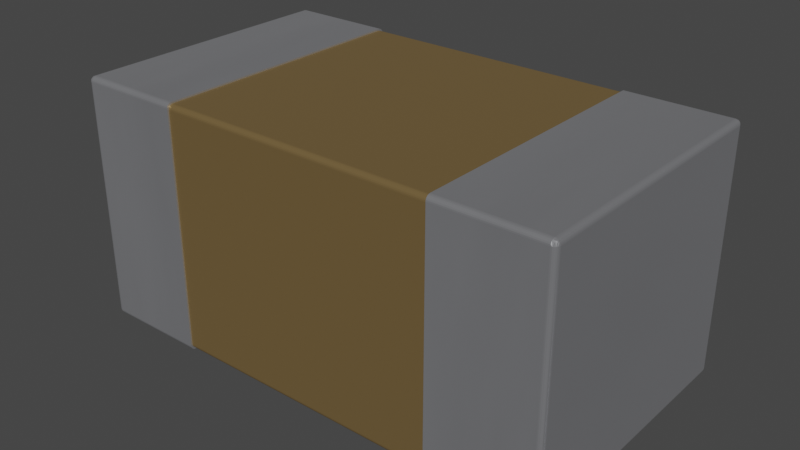 # Source: C_0603_1608Metric.blend  (saved by Blender 4.1.23; exported with 4.5.12 LTS)
import bpy
from mathutils import Matrix  # noqa: F401  (used for matrix-valued properties, if any)

bpy.ops.wm.read_factory_settings(use_empty=True)
scene = bpy.context.scene
scene.name = 'Scene'

# ---- collections
col_collection = bpy.data.collections.new('Collection'); scene.collection.children.link(col_collection)

# ---- materials (node trees are filled in below, after node groups)
mat_metal_pins = bpy.data.materials.new('metal_pins')
mat_metal_pins.use_transparent_shadow = False
mat_metal_pins.preview_render_type = 'CUBE'
mat_metal_pins.use_preview_world = True
mat_cap_ceramic_1 = bpy.data.materials.new('cap_ceramic_1')
mat_cap_ceramic_1.use_transparent_shadow = False
mat_cap_ceramic_1.preview_render_type = 'CUBE'

# ---- material node trees
mat_metal_pins.use_nodes = True; mat_metal_pins.node_tree.nodes.clear()
_N = mat_metal_pins.node_tree.nodes; _L = mat_metal_pins.node_tree.links
n0 = _N.new('ShaderNodeMapping'); n0.name = 'Mapping'; n0.location = (-1447, -91)
n0.inputs[3].default_value = (4.8, 1.2, 1.1)
n1 = _N.new('ShaderNodeBsdfPrincipled'); n1.name = 'Principled BSDF'; n1.location = (-560, 254)
n1.distribution = 'GGX'
n1.subsurface_method = 'BURLEY'
n1.inputs[1].default_value = 0.7818
n1.inputs[2].default_value = 0.2886
n1.inputs[3].default_value = 1.45
n1.inputs[13].default_value = 0.0
n1.inputs[27].default_value = (0.0, 0.0, 0.0, 1.0)
n1.inputs[28].default_value = 1.0
n2 = _N.new('ShaderNodeOutputMaterial'); n2.name = 'Material Output.002'; n2.location = (-205, 253)
n2.width = 213
n3 = _N.new('ShaderNodeTexNoise'); n3.name = 'Noise Texture.002'; n3.location = (-1228, -73)
n3.inputs[2].default_value = 0.1
n3.inputs[3].default_value = 7.0
n3.inputs[4].default_value = 0.6
n3.inputs[8].default_value = 0.4
n4 = _N.new('ShaderNodeTexCoord'); n4.name = 'Texture Coordinate'; n4.location = (-1636, -116)
n5 = _N.new('ShaderNodeMix'); n5.name = 'Mix.001'; n5.location = (-921, 45)
n5.data_type = 'RGBA'
n5.inputs[6].default_value = (0.9398, 0.9547, 1.0, 1.0)
n5.inputs[7].default_value = (0.13, 0.1259, 0.1359, 1.0)
n6 = _N.new('ShaderNodeBump'); n6.name = 'Bump.001'; n6.location = (-1001, -227)
n6.inputs[0].default_value = 0.05
n6.inputs[1].default_value = 0.01
n6.inputs[2].default_value = 1.0
_L.new(n1.outputs[0], n2.inputs[0])
_L.new(n3.outputs[0], n6.inputs[3])
_L.new(n0.outputs[0], n3.inputs[0])
_L.new(n3.outputs[0], n5.inputs[0])
_L.new(n4.outputs[3], n0.inputs[0])
_L.new(n5.outputs[2], n1.inputs[0])
_L.new(n6.outputs[0], n1.inputs[5])
n2.is_active_output = True
mat_cap_ceramic_1.use_nodes = True; mat_cap_ceramic_1.node_tree.nodes.clear()
_N = mat_cap_ceramic_1.node_tree.nodes; _L = mat_cap_ceramic_1.node_tree.links
n0 = _N.new('ShaderNodeBsdfPrincipled'); n0.name = 'Principled BSDF'; n0.location = (10, 300)
n0.distribution = 'GGX'
n0.subsurface_method = 'BURLEY'
n0.inputs[0].default_value = (0.2796, 0.1885, 0.08038, 1.0)
n0.inputs[1].default_value = 0.5
n0.inputs[2].default_value = 0.2705
n0.inputs[3].default_value = 1.0
n0.inputs[14].default_value = (0.9836, 0.9816, 0.9791, 1.0)
n0.inputs[20].default_value = 0.06636
n0.inputs[27].default_value = (0.0, 0.0, 0.0, 1.0)
n0.inputs[28].default_value = 1.0
n1 = _N.new('ShaderNodeOutputMaterial'); n1.name = 'Material Output'; n1.location = (300, 300)
_L.new(n0.outputs[0], n1.inputs[0])
n1.is_active_output = True

# ---- world
world_world = bpy.data.worlds.new('World'); scene.world = world_world
world_world.use_nodes = True; world_world.node_tree.nodes.clear()
_N = world_world.node_tree.nodes; _L = world_world.node_tree.links
n0 = _N.new('ShaderNodeOutputWorld'); n0.name = 'World Output'; n0.location = (300, 300)
n1 = _N.new('ShaderNodeBackground'); n1.name = 'Background'; n1.location = (10, 300)
n1.inputs[0].default_value = (0.05088, 0.05088, 0.05088, 1.0)
_L.new(n1.outputs[0], n0.inputs[0])
n0.is_active_output = True
world_world.color = (0.05088, 0.05088, 0.05088)
world_world.use_sun_shadow = False
world_world.sun_shadow_jitter_overblur = 0.0

# ---- meshes
me_shape_7_indexedfaceset = bpy.data.meshes.new('SHAPE_7_IndexedFaceSet')
me_shape_7_indexedfaceset.from_pydata([(-0.1772, -0.1689, 0.001969), (-0.1772, 0.1693, 0.001969), (0.1772, 0.1756, 0.008268), (0.1772, 0.1747, 0.005118), (0.1772, 0.1737, 0.003814), (0.1772, 0.1709, 0.002183), (-0.1772, 0.1737, 0.003814), (-0.1772, 0.1747, 0.005118), (-0.1772, 0.1754, 0.006637), (0.1772, -0.1772, 0.006299), (0.1772, -0.1725, 0.0002147), (0.1772, -0.174, 0.0008439), (0.1772, -0.1763, 0.00315), (0.1772, -0.1772, 0.3087), (0.1772, -0.177, 0.3103), (0.1772, -0.1763, 0.3118), (0.1772, -0.1753, 0.3131), (0.1772, 0.1709, 0.315), (0.1772, 0.174, 0.3141), (0.1772, 0.1753, 0.3131), (0.1772, 0.1763, 0.3118), (0.1772, 0.177, 0.3103), (0.1772, 0.177, 0.004669), (0.1772, 0.1725, 0.0002147), (0.1772, 0.1693, 0.001969), (0.1772, 0.1754, 0.006637), (0.1772, 0.1724, 0.002812), (0.1772, 0.1756, 0.3067), (0.1772, -0.1734, 0.3111), (0.1772, -0.1744, 0.3098), (0.1772, -0.175, 0.3083), (0.1772, -0.1744, 0.005118), (0.1772, -0.1734, 0.003814), (0.1772, -0.172, 0.002812), (0.1772, -0.1705, 0.002183), (-0.1772, -0.1744, 0.005118), (-0.1772, -0.1734, 0.003814), (-0.1772, -0.172, 0.002812), (-0.1772, -0.1705, 0.002183), (0.1772, -0.1689, 0.001969), (0.1772, -0.175, 0.006637), (-0.1772, -0.1772, 0.006299), (-0.1772, -0.1763, 0.00315), (-0.1772, -0.1753, 0.001845), (-0.1772, 0.174, 0.0008439), (-0.1772, 0.177, 0.3103), (-0.1772, 0.1753, 0.3131), (-0.1772, 0.1725, 0.3147), (-0.1772, -0.1709, 0.315), (-0.1772, -0.1725, 0.3147), (-0.1772, -0.174, 0.3141), (-0.1772, -0.1689, 0.313), (-0.1772, -0.175, 0.3083), (-0.1772, -0.1744, 0.3098), (-0.1772, 0.1693, 0.313), (-0.1772, 0.1709, 0.3128), (-0.1772, 0.1747, 0.3098), (-0.1772, 0.1754, 0.3083), (-0.1772, 0.1709, 0.002183), (-0.1772, 0.1724, 0.002812), (-0.1772, -0.175, 0.006637), (-0.1772, 0.1756, 0.3067), (-0.1772, 0.1756, 0.008268), (0.3087, -0.1709, 1.49e-08), (0.3087, -0.174, 0.0008439), (0.1772, -0.1753, 0.001845), (0.1772, -0.177, 0.004669), (0.1772, -0.1709, 1.49e-08), (0.3087, 0.1725, 0.0002147), (0.1772, 0.1709, 0.0), (0.1772, 0.1763, 0.00315), (0.1772, 0.1753, 0.001845), (0.1772, 0.174, 0.0008439), (0.1772, 0.1772, 0.006299), (0.3087, 0.1772, 0.006299), (0.1772, 0.1772, 0.3087), (0.3087, 0.1725, 0.3147), (0.1772, 0.1725, 0.3147), (0.1772, -0.1709, 0.315), (0.3087, -0.1772, 0.3087), (0.3087, -0.177, 0.3103), (0.3087, -0.174, 0.3141), (0.3087, -0.1725, 0.3147), (0.1772, -0.174, 0.3141), (0.1772, -0.1725, 0.3147), (0.1772, -0.1752, 0.008268), (-0.1772, -0.1752, 0.008268), (-0.1772, -0.1752, 0.3067), (-0.1772, -0.1734, 0.3111), (-0.1772, -0.172, 0.3121), (-0.1772, -0.1705, 0.3128), (0.1772, -0.1752, 0.3067), (0.1772, -0.1689, 0.313), (0.1772, -0.1705, 0.3128), (0.1772, -0.172, 0.3121), (0.1772, 0.1693, 0.313), (0.1772, 0.1754, 0.3083), (0.1772, 0.1747, 0.3098), (0.1772, 0.1737, 0.3111), (0.1772, 0.1724, 0.3121), (0.1772, 0.1709, 0.3128), (-0.1772, 0.1724, 0.3121), (-0.1772, 0.1737, 0.3111), (-0.1772, -0.1709, 1.49e-08), (-0.3087, -0.174, 0.0008439), (-0.3087, -0.1725, 0.0002147), (-0.1772, -0.177, 0.004669), (-0.1772, -0.174, 0.0008439), (-0.1772, -0.1725, 0.0002147), (-0.3087, -0.1709, 0.315), (-0.3087, -0.1725, 0.3147), (-0.3087, -0.174, 0.3141), (-0.3087, -0.1753, 0.3131), (-0.3087, -0.177, 0.3103), (-0.1772, -0.1772, 0.3087), (-0.1772, -0.1753, 0.3131), (-0.1772, -0.1763, 0.3118), (-0.1772, -0.177, 0.3103), (-0.1772, 0.1709, 0.315), (-0.3087, 0.1709, 0.315), (-0.3087, 0.1772, 0.3087), (-0.3087, 0.174, 0.3141), (-0.1772, 0.1763, 0.3118), (-0.1772, 0.174, 0.3141), (-0.1772, 0.1772, 0.3087), (-0.1772, 0.1772, 0.006299), (-0.3087, 0.1772, 0.006299), (-0.3087, 0.1725, 0.0002147), (-0.3087, 0.1763, 0.00315), (-0.3087, 0.177, 0.004669), (-0.1772, 0.1709, 0.0), (-0.1772, 0.1725, 0.0002147), (-0.1772, 0.1753, 0.001845), (-0.1772, 0.1763, 0.00315), (-0.1772, 0.177, 0.004669), (0.31, -0.177, 0.006299), (0.3114, -0.1766, 0.006299), (0.3135, -0.1749, 0.006299), (0.315, -0.1709, 0.3087), (0.3141, -0.174, 0.3087), (0.3131, -0.1753, 0.3087), (0.3118, -0.1763, 0.3087), (0.3103, -0.177, 0.3087), (0.3114, -0.1709, 0.0006079), (0.3135, -0.1709, 0.002314), (0.3087, -0.1772, 0.006299), (0.3125, -0.1758, 0.006299), (0.3087, -0.1725, 0.0002147), (0.3087, -0.1753, 0.001845), (0.3087, -0.1763, 0.00315), (0.3087, -0.177, 0.004669), (0.3113, -0.1737, 0.0013), (0.3113, -0.1749, 0.002236), (0.3113, -0.1757, 0.003147), (0.3113, -0.1763, 0.004391), (0.3136, -0.1742, 0.004122), (0.315, -0.1709, 0.006299), (0.3147, -0.1728, 0.006299), (0.3149, -0.1718, 0.006299), (0.3149, -0.1709, 0.00533), (0.3143, -0.1723, 0.004891), (0.31, -0.1709, 0.0001539), (0.3125, -0.1709, 0.00134), (0.3149, 0.1709, 0.005783), (0.31, 0.1709, 0.0001528), (0.3135, 0.1709, 0.0023), (0.3143, 0.1709, 0.003463), (0.3147, -0.1709, 0.004384), (0.3148, 0.1716, 0.005531), (0.3149, 0.1719, 0.006299), (0.3149, 0.1709, 0.005269), (0.3087, 0.1709, 0.0), (0.3114, 0.1709, 0.000604), (0.3125, 0.1709, 0.001331), (0.3087, 0.177, 0.004669), (0.3087, 0.1763, 0.00315), (0.3087, 0.1753, 0.001845), (0.3087, 0.174, 0.0008439), (0.3114, 0.1766, 0.006299), (0.3135, 0.1749, 0.006299), (0.3143, 0.1737, 0.006299), (0.3113, 0.1762, 0.004313), (0.3113, 0.1758, 0.003336), (0.3113, 0.1749, 0.002244), (0.3113, 0.1737, 0.001297), (0.3135, 0.1743, 0.004246), (0.3135, 0.1737, 0.00349), (0.31, 0.177, 0.006299), (0.3125, 0.1758, 0.006299), (0.315, 0.1709, 0.3087), (0.3131, 0.1753, 0.3087), (0.3147, 0.1725, 0.3087), (0.3149, 0.1714, 0.006299), (0.3087, 0.1772, 0.3087), (0.3103, 0.177, 0.3087), (0.3118, 0.1763, 0.3087), (0.3141, 0.174, 0.3087), (0.3087, 0.1709, 0.315), (0.3087, 0.174, 0.3141), (0.3087, 0.1753, 0.3131), (0.3087, 0.1763, 0.3118), (0.3087, 0.177, 0.3103), (0.3103, 0.1709, 0.3147), (0.3118, 0.1709, 0.3141), (0.3131, 0.1709, 0.3131), (0.3117, 0.1724, 0.3139), (0.3117, 0.1731, 0.3137), (0.3117, 0.1736, 0.3135), (0.3117, 0.1741, 0.3131), (0.3131, 0.1721, 0.3129), (0.3117, 0.1748, 0.3125), (0.3117, 0.1749, 0.3124), (0.3131, 0.1727, 0.3127), (0.3117, 0.1755, 0.3116), (0.3117, 0.1757, 0.3113), (0.3131, 0.1735, 0.3123), (0.3131, 0.1741, 0.3117), (0.3142, 0.1721, 0.3115), (0.3142, 0.1724, 0.3113), (0.3142, 0.1727, 0.3112), (0.3142, 0.173, 0.3108), (0.3141, 0.1709, 0.3118), (0.3147, 0.1709, 0.3103), (0.3103, -0.1709, 0.3147), (0.3118, -0.1709, 0.3141), (0.3131, -0.1709, 0.3131), (0.3147, -0.1725, 0.3087), (0.3087, -0.1709, 0.315), (0.3147, -0.1709, 0.3103), (0.3087, -0.1763, 0.3118), (0.3087, -0.1753, 0.3131), (0.3117, -0.1757, 0.3113), (0.3117, -0.1748, 0.3125), (0.3117, -0.1736, 0.3135), (0.3131, -0.174, 0.3118), (0.3117, -0.1722, 0.314), (0.3131, -0.173, 0.3125), (0.3131, -0.172, 0.313), (0.3142, -0.1724, 0.3113), (0.3142, -0.1716, 0.3116), (-0.3141, -0.1709, 0.00315), (-0.3147, -0.1709, 0.004669), (-0.3099, -0.1709, 0.0001211), (-0.3111, -0.1709, 0.0004796), (-0.3122, -0.1709, 0.001062), (-0.3087, 0.1709, 0.0), (-0.3141, 0.1709, 0.00315), (-0.3131, 0.1709, 0.001845), (-0.3118, 0.1709, 0.0008439), (-0.3103, 0.1709, 0.0002147), (-0.3099, -0.177, 0.006299), (-0.3122, -0.1761, 0.006299), (-0.3087, -0.1709, 1.49e-08), (-0.3087, -0.177, 0.004669), (-0.3087, -0.1763, 0.00315), (-0.3087, -0.1753, 0.001845), (-0.311, -0.1737, 0.001191), (-0.311, -0.175, 0.002158), (-0.311, -0.176, 0.003435), (-0.3087, -0.1772, 0.006299), (-0.3131, -0.1731, 0.004072), (-0.3111, -0.1767, 0.006299), (-0.3087, -0.1772, 0.3087), (-0.3103, -0.177, 0.3087), (-0.3147, -0.1725, 0.3087), (-0.3141, -0.174, 0.006299), (-0.3147, -0.1725, 0.006299), (-0.3118, -0.1763, 0.3087), (-0.3131, -0.1753, 0.3087), (-0.3141, -0.174, 0.3087), (-0.3087, -0.1763, 0.3118), (-0.3103, -0.1709, 0.3147), (-0.3118, -0.1709, 0.3141), (-0.3131, -0.1709, 0.3131), (-0.3141, -0.1709, 0.3118), (-0.3142, -0.1736, 0.3102), (-0.3142, -0.173, 0.3108), (-0.3142, -0.1728, 0.311), (-0.3131, -0.1748, 0.3108), (-0.3131, -0.1745, 0.3113), (-0.3117, -0.1762, 0.31), (-0.3131, -0.174, 0.3118), (-0.3117, -0.176, 0.3106), (-0.3131, -0.1737, 0.3121), (-0.3117, -0.1757, 0.3113), (-0.3131, -0.1732, 0.3125), (-0.3117, -0.1753, 0.3119), (-0.3117, -0.1748, 0.3125), (-0.3117, -0.1744, 0.3129), (-0.3117, -0.1737, 0.3133), (-0.3117, -0.173, 0.3137), (-0.3147, -0.1709, 0.3103), (-0.3103, 0.1709, 0.3147), (-0.3131, 0.1709, 0.3131), (-0.3141, 0.1709, 0.3118), (-0.3147, 0.1709, 0.3103), (-0.3118, 0.1709, 0.3141), (-0.3087, 0.177, 0.3103), (-0.3087, 0.1763, 0.3118), (-0.3087, 0.1753, 0.3131), (-0.3087, 0.1725, 0.3147), (-0.3142, 0.1736, 0.3102), (-0.3131, 0.174, 0.3118), (-0.3142, 0.1738, 0.3095), (-0.3117, 0.1736, 0.3135), (-0.3131, 0.1747, 0.3109), (-0.3131, 0.1748, 0.3108), (-0.3117, 0.1747, 0.3126), (-0.3117, 0.1748, 0.3125), (-0.3131, 0.1752, 0.3099), (-0.3131, 0.1753, 0.3091), (-0.3117, 0.1756, 0.3115), (-0.3117, 0.1757, 0.3113), (-0.3117, 0.1762, 0.3102), (-0.3117, 0.1762, 0.31), (-0.3117, 0.1763, 0.3092), (-0.315, 0.1709, 0.006299), (-0.3103, 0.177, 0.006299), (-0.3103, 0.177, 0.3087), (-0.3141, 0.174, 0.3087), (-0.3147, 0.1725, 0.3087), (-0.3147, 0.1709, 0.004669), (-0.3141, 0.174, 0.006299), (-0.3147, 0.1725, 0.006299), (-0.3087, 0.174, 0.0008439), (-0.3087, 0.1753, 0.001845), (-0.3142, 0.1739, 0.006094), (-0.3142, 0.1738, 0.005369), (-0.3142, 0.1736, 0.004793), (-0.3131, 0.1753, 0.006002), (-0.3131, 0.1752, 0.005212), (-0.3131, 0.1751, 0.004954), (-0.3131, 0.1748, 0.004121), (-0.3117, 0.1763, 0.005932), (-0.3131, 0.1746, 0.003927), (-0.3117, 0.1762, 0.004958), (-0.3117, 0.1761, 0.00464), (-0.3131, 0.174, 0.00315), (-0.3117, 0.1757, 0.003612), (-0.3117, 0.1755, 0.003373), (-0.3117, 0.1748, 0.002414), (-0.3117, 0.1746, 0.002267), (-0.3117, 0.1736, 0.001507), (-0.315, 0.1709, 0.3087), (-0.315, -0.1709, 0.006299), (-0.315, -0.1709, 0.3087)], [], [(68, 23, 69, 171), (3, 7, 6, 4), (264, 266, 344, 345), (119, 109, 271, 292), (286, 270, 113, 263), (99, 101, 102, 98), (20, 200, 199, 19), (65, 148, 64, 11), (10, 147, 63, 67), (311, 308, 302, 305), (293, 273, 274, 294), (40, 60, 86, 85), (1, 0, 39, 24), (215, 208, 210, 211, 216), (61, 62, 2, 27), (177, 72, 23, 68), (245, 130, 131, 127), (74, 73, 22, 174), (287, 286, 279, 281), (336, 335, 330, 331), (34, 38, 37, 33), (81, 83, 84, 82), (36, 37, 38, 0, 1, 58, 59, 6, 7, 8, 62, 61, 57, 45, 124, 125, 134, 133, 132, 44, 131, 130, 103, 108, 107, 43, 42, 106, 41, 114, 117, 116, 115, 50, 49, 48, 118, 47, 123, 46, 122, 56, 102, 101, 55, 54, 51, 90, 89, 88, 53, 52, 87, 86, 60, 35), (109, 119, 118, 48), (240, 241, 266, 265), (94, 89, 90, 93), (324, 44, 132, 325), (269, 265, 266, 264), (163, 170, 159, 158, 156, 138, 189, 192), (12, 149, 148, 65), (42, 254, 253, 106), (150, 66, 9, 145), (67, 63, 171, 69), (25, 8, 7, 3), (174, 22, 70, 175), (176, 71, 72, 177), (66, 150, 149, 12), (18, 198, 76, 77), (281, 283, 288, 287), (175, 70, 71, 176), (77, 76, 197, 17), (5, 58, 1, 24), (11, 64, 147, 10), (19, 199, 198, 18), (230, 16, 83, 81), (80, 14, 15, 229), (289, 288, 283, 285), (66, 12, 65, 32, 31), (54, 95, 92, 51), (82, 84, 78, 227), (8, 25, 2, 62), (79, 13, 14, 80), (197, 227, 78, 17), (204, 225, 224, 203), (53, 29, 30, 52), (55, 100, 95, 54), (97, 56, 57, 96), (229, 15, 16, 230), (88, 28, 29, 53), (86, 87, 91, 85), (105, 108, 103, 252), (100, 55, 101, 99), (21, 201, 200, 20), (96, 57, 61, 27), (240, 246, 321, 241), (309, 306, 301, 303), (107, 104, 255, 43), (43, 255, 254, 42), (129, 134, 125, 126), (291, 295, 294, 274), (109, 48, 49, 110), (93, 90, 51, 92), (201, 21, 75, 193), (241, 321, 316, 344), (297, 45, 122, 298), (32, 36, 35, 31), (117, 113, 270, 116), (114, 41, 259, 262), (33, 37, 36, 32), (121, 123, 47, 300), (313, 312, 306, 309), (122, 45, 57, 56), (298, 122, 46, 299), (192, 169, 170, 163), (299, 46, 123, 121), (127, 131, 44, 324), (120, 126, 125, 124), (4, 6, 59, 26), (178, 195, 194, 187), (141, 146, 136), (140, 137, 146), (140, 146, 141), (139, 160, 137), (139, 137, 140), (226, 157, 160), (226, 158, 157), (226, 160, 139), (287, 112, 270, 286), (161, 63, 147), (64, 161, 147), (135, 149, 150), (135, 150, 145), (151, 143, 161), (151, 162, 143), (151, 161, 64), (209, 204, 203, 205), (152, 162, 151), (153, 162, 152), (154, 135, 136), (154, 136, 146), (154, 149, 135), (154, 146, 153), (154, 153, 149), (155, 144, 162), (155, 160, 144), (155, 146, 137), (155, 137, 160), (155, 162, 153), (155, 153, 146), (167, 160, 157), (116, 270, 112, 115), (332, 331, 327, 328, 334), (217, 221, 204, 209), (172, 143, 162, 173), (168, 159, 170), (166, 144, 160), (166, 160, 167), (165, 144, 166), (173, 162, 144, 165), (166, 167, 159, 168), (128, 133, 134, 129), (169, 168, 170), (343, 316, 323, 320), (281, 279, 278, 275, 276), (187, 74, 174), (175, 187, 174), (164, 177, 68), (164, 68, 171), (168, 180, 166), (181, 178, 187), (181, 188, 178), (181, 187, 175), (182, 188, 181), (182, 181, 175), (184, 164, 172), (184, 172, 173), (104, 256, 257, 255), (184, 177, 164), (184, 173, 183), (185, 179, 188), (185, 180, 179), (185, 188, 182), (315, 314, 313, 309, 310), (186, 173, 165), (186, 165, 166), (203, 224, 223, 202), (186, 183, 173), (152, 151, 64, 148), (191, 180, 168), (191, 168, 169), (196, 180, 191), (190, 188, 179), (195, 178, 188), (195, 188, 190), (306, 305, 302, 294), (52, 30, 91, 87), (141, 136, 135, 142), (202, 197, 76), (202, 76, 198), (194, 199, 200), (194, 200, 201), (194, 201, 193), (189, 222, 191), (205, 203, 202), (225, 237, 235, 224), (206, 205, 202), (207, 202, 198), (207, 206, 202), (329, 333, 315, 310), (208, 207, 198), (310, 309, 303, 319), (211, 199, 194), (211, 210, 199), (335, 333, 329, 330), (213, 211, 194), (214, 194, 195), (214, 195, 190), (214, 213, 194), (214, 190, 213), (276, 277, 285, 283, 281), (216, 213, 190), (216, 211, 213), (225, 204, 221, 239, 237), (217, 209, 212), (218, 222, 217), (327, 326, 321, 328), (74, 193, 75, 73), (233, 235, 237, 236), (220, 196, 191), (202, 223, 227, 197), (233, 232, 230, 81), (205, 206, 212, 209), (108, 105, 104, 107), (171, 63, 161, 164), (142, 79, 80), (142, 80, 229), (230, 142, 229), (223, 81, 82), (223, 82, 227), (138, 226, 228), (231, 140, 141), (231, 141, 142), (232, 142, 230), (232, 231, 142), (232, 140, 231), (299, 308, 311, 298), (233, 81, 223), (234, 139, 140), (234, 140, 232), (235, 233, 223), (236, 139, 234), (224, 235, 223), (232, 233, 236, 234), (238, 226, 139), (238, 139, 236), (164, 161, 143, 172), (239, 226, 238), (239, 228, 226), (210, 208, 198, 199), (26, 59, 58, 5), (111, 112, 288, 289), (249, 243, 242), (248, 244, 243), (248, 243, 249), (247, 260, 244), (247, 244, 248), (246, 240, 260), (246, 260, 247), (312, 311, 305, 306), (105, 252, 242), (251, 244, 260), (104, 242, 243), (104, 105, 242), (250, 254, 261), (253, 254, 250), (259, 253, 250), (256, 243, 244), (256, 104, 243), (255, 257, 258, 254), (257, 244, 251), (257, 256, 244), (258, 251, 261), (191, 169, 192, 189), (258, 257, 251), (258, 261, 254), (241, 344, 266), (9, 13, 79, 145), (260, 240, 265), (269, 260, 265), (268, 251, 260), (268, 260, 269), (267, 261, 251), (267, 251, 268), (263, 250, 261), (263, 261, 267), (249, 242, 252, 245), (288, 112, 287), (286, 284, 278, 279), (289, 271, 111), (98, 102, 56, 97), (153, 152, 148, 149), (290, 272, 271), (215, 212, 206, 207, 208), (291, 264, 345), (290, 289, 285), (290, 271, 289), (113, 262, 263), (110, 111, 271), (109, 110, 271), (275, 269, 264), (285, 277, 274, 273), (340, 325, 128, 339), (333, 317, 318, 315), (277, 291, 274), (183, 182, 175, 176), (38, 34, 39, 0), (280, 263, 267), (280, 267, 268), (282, 263, 280), (282, 280, 268), (89, 94, 28, 88), (284, 263, 282), (284, 268, 278), (284, 282, 268), (221, 217, 222, 228, 239), (320, 323, 326, 322, 319, 303), (218, 219, 220, 191, 222), (14, 13, 9, 66, 31, 40, 85, 91, 30, 29, 28, 94, 93, 92, 95, 100, 99, 98, 97, 96, 27, 2, 25, 3, 4, 26, 5, 24, 39, 34, 33, 32, 65, 11, 10, 67, 69, 23, 72, 71, 70, 22, 73, 75, 21, 20, 19, 18, 77, 17, 78, 84, 83, 16, 15), (286, 263, 284), (115, 112, 111, 50), (296, 272, 273, 293), (50, 111, 110, 49), (345, 343, 295, 291), (120, 124, 45, 297), (239, 238, 236, 237), (187, 194, 193, 74), (315, 318, 314), (320, 295, 343), (300, 119, 292), (121, 300, 292), (299, 121, 292), (297, 298, 318), (120, 297, 318), (301, 294, 295), (302, 293, 294), (303, 301, 295), (303, 295, 320), (304, 292, 296), (304, 296, 293), (277, 276, 275, 264, 291), (186, 166, 180, 185), (306, 294, 301), (307, 292, 304), (307, 304, 293), (307, 299, 292), (308, 293, 302), (308, 307, 293), (308, 299, 307), (130, 245, 252, 103), (219, 218, 217, 212, 215), (250, 263, 262, 259), (269, 275, 278, 268), (184, 183, 176, 177), (300, 47, 118, 119), (312, 298, 311), (186, 185, 182, 183), (312, 318, 298), (325, 132, 133, 128), (313, 318, 312), (159, 167, 157, 158), (314, 318, 313), (292, 271, 272, 296), (318, 317, 126, 120), (220, 219, 215, 216), (342, 248, 249), (342, 249, 341), (342, 341, 247), (321, 323, 316), (129, 126, 317), (128, 129, 317), (324, 325, 249), (127, 324, 249), (245, 127, 249), (326, 323, 321), (328, 321, 246), (158, 226, 138, 156), (220, 216, 190, 196), (339, 338, 332, 334), (330, 329, 322, 326, 327, 331), (338, 336, 331, 332), (319, 322, 329, 310), (334, 328, 246), (290, 285, 273, 272), (335, 317, 333), (190, 179, 180, 196), (336, 317, 335), (106, 253, 259, 41), (337, 246, 247), (337, 334, 246), (338, 317, 336), (338, 128, 317), (189, 138, 228, 222), (142, 135, 145, 79), (340, 339, 334, 337), (339, 128, 338), (113, 117, 114, 262), (341, 249, 325), (341, 337, 247), (341, 325, 340), (341, 340, 337), (342, 247, 248), (345, 344, 316, 343), (31, 35, 60, 40)])
me_shape_7_indexedfaceset.polygons.foreach_set('material_index', [0, 1, 0, 0, 0, 1, 0, 0, 0, 0, 0, 1, 1, 0, 1, 0, 0, 0, 0, 0, 1, 0, 0, 0, 0, 1, 0, 0, 0, 0, 0, 0, 0, 1, 0, 0, 0, 0, 0, 0, 0, 1, 0, 0, 0, 0, 0, 0, 1, 0, 1, 0, 0, 0, 1, 1, 1, 0, 1, 1, 0, 1, 0, 1, 0, 0, 0, 0, 0, 0, 0, 1, 0, 0, 0, 1, 0, 0, 1, 0, 0, 0, 0, 0, 0, 0, 0, 1, 0, 0, 0, 0, 0, 0, 0, 0, 0, 0, 0, 0, 0, 0, 0, 0, 0, 0, 0, 0, 0, 0, 0, 0, 0, 0, 0, 0, 0, 0, 0, 0, 0, 0, 0, 0, 0, 0, 0, 0, 0, 0, 0, 0, 0, 0, 0, 0, 0, 0, 0, 0, 0, 0, 0, 0, 0, 0, 0, 0, 0, 0, 0, 0, 0, 0, 0, 0, 0, 0, 0, 0, 0, 0, 0, 0, 0, 1, 0, 0, 0, 0, 0, 0, 0, 0, 0, 0, 0, 0, 0, 0, 0, 0, 0, 0, 0, 0, 0, 0, 0, 0, 0, 0, 0, 0, 0, 0, 0, 0, 0, 0, 0, 0, 0, 0, 0, 0, 0, 0, 0, 0, 0, 0, 0, 0, 0, 0, 0, 0, 0, 0, 0, 0, 0, 0, 0, 0, 0, 0, 0, 1, 0, 0, 0, 0, 0, 0, 0, 0, 0, 0, 0, 0, 0, 0, 0, 0, 0, 0, 0, 0, 0, 0, 0, 0, 0, 0, 0, 0, 0, 0, 0, 0, 0, 0, 0, 0, 0, 0, 0, 1, 0, 0, 0, 0, 0, 0, 0, 0, 0, 0, 0, 0, 0, 0, 0, 1, 0, 0, 0, 0, 1, 0, 0, 0, 0, 0, 0, 0, 0, 0, 0, 0, 0, 0, 0, 0, 0, 0, 0, 0, 0, 0, 0, 0, 0, 0, 0, 0, 0, 0, 0, 0, 0, 0, 0, 0, 0, 0, 0, 0, 0, 0, 0, 0, 0, 0, 0, 0, 0, 0, 0, 0, 0, 0, 0, 0, 0, 0, 0, 0, 0, 0, 0, 0, 0, 0, 0, 0, 0, 0, 0, 0, 0, 0, 0, 0, 0, 0, 0, 0, 0, 0, 0, 0, 0, 0, 0, 0, 0, 0, 0, 0, 1])
_uv = me_shape_7_indexedfaceset.uv_layers.new(name='UVMap')
_uv.uv.foreach_set('vector', [0.0, 0.03407, 1.0, 0.03407, 1.0, 0.0, 0.0, 0.0, 0.0, 0.866, 1.0, 0.866, 1.0, 0.7071, 0.0, 0.7071, 1.0, 0.7412, 0.007311, 0.7412, 0.007311, 1.0, 1.0, 1.0, 1.0, 0.0, 0.0, 0.0, 0.0, 0.2588, 1.0, 0.2588, 0.296, 0.489, 0.134, 0.0, 0.03407, 0.0, 0.03407, 0.2588, 0.0, 0.5, 1.0, 0.5, 1.0, 0.7071, 0.0, 0.7071, 1.0, 0.5, 0.0, 0.5, 0.0, 0.7071, 1.0, 0.7071, 1.0, 0.2929, 0.0, 0.2929, 0.0, 0.5, 1.0, 0.5, 1.0, 0.7412, 0.0, 0.7412, 0.0, 1.0, 1.0, 1.0, 0.489, 0.4457, 0.489, 0.6168, 0.7071, 0.5, 0.7071, 0.3613, 1.0, 0.7071, 0.0, 0.7071, 0.0, 0.866, 1.0, 0.866, 0.0, 0.03407, 1.0, 0.03407, 1.0, 0.0, 0.0, 0.0, 1.0, 1.0, 1.0, 0.0, 0.0, 0.0, 0.0, 1.0, 0.2929, 0.576, 0.511, 0.7105, 0.511, 0.6168, 0.511, 0.5966, 0.2929, 0.4837, 1.0, 1.0, 1.0, 0.0, 0.0, 0.0, 0.0, 1.0, 0.0, 0.134, 1.0, 0.134, 1.0, 0.03407, 0.0, 0.03407, 1.0, 0.0, 0.0, 0.0, 0.0, 0.03407, 1.0, 0.03407, 0.0, 1.0, 1.0, 1.0, 1.0, 0.7412, 0.0, 0.7412, 0.3832, 0.489, 0.296, 0.489, 0.4293, 0.7071, 0.5, 0.7071, 0.489, 0.7365, 0.489, 0.7871, 0.7071, 0.8274, 0.7071, 0.7864, 0.0, 0.7412, 1.0, 0.7412, 1.0, 0.5, 0.0, 0.5, 0.0, 0.5, 1.0, 0.5, 1.0, 0.7412, 0.0, 0.7412, 0.01076, 0.01211, 0.01444, 0.008929, 0.01873, 0.006931, 0.02333, 0.00625, 0.9778, 0.00625, 0.9824, 0.006931, 0.9867, 0.008929, 0.9903, 0.01211, 0.9932, 0.01625, 0.9949, 0.02107, 0.9956, 0.02625, 0.9956, 0.9737, 0.9949, 0.9789, 0.9994, 0.9852, 1.0, 0.98, 1.0, 0.02, 0.9994, 0.01482, 0.9976, 0.01, 0.9948, 0.005858, 0.9911, 0.002679, 0.9868, 0.0006815, 0.9822, 0.0, 0.01778, 0.0, 0.01318, 0.0006815, 0.008889, 0.002679, 0.005207, 0.005858, 0.002382, 0.01, 0.0006058, 0.01482, 0.0, 0.02, 0.0, 0.98, 0.0006058, 0.9852, 0.002382, 0.99, 0.005207, 0.9941, 0.008889, 0.9973, 0.01318, 0.9993, 0.01778, 1.0, 0.9822, 1.0, 0.9868, 0.9993, 0.9911, 0.9973, 0.9948, 0.9941, 0.9976, 0.99, 0.9932, 0.9837, 0.9903, 0.9879, 0.9867, 0.9911, 0.9824, 0.9931, 0.9778, 0.9938, 0.02333, 0.9938, 0.01873, 0.9931, 0.01444, 0.9911, 0.01076, 0.9879, 0.007937, 0.9837, 0.006161, 0.9789, 0.005556, 0.9737, 0.005556, 0.02625, 0.006161, 0.02107, 0.007937, 0.01625, 0.0, 1.0, 1.0, 1.0, 1.0, 0.0, 0.0, 0.0, 1.0, 0.0, 1.0, 0.4824, 0.4824, 1.0, 0.0, 1.0, 0.0, 0.5, 1.0, 0.5, 1.0, 0.7412, 0.0, 0.7412, 1.0, 0.134, 0.0, 0.134, 0.0, 0.2929, 1.0, 0.2929, 1.0, 0.5, 0.007311, 0.5001, 0.007311, 0.7412, 1.0, 0.7412, 0.9978, 0.00337, 0.9978, 0.01346, 0.494, 1.0, 1.0, 0.494, 0.0, 0.0, 0.0, 1.0, 1.0, 0.0, 1.0, 0.5017, 1.0, 0.134, 0.0, 0.134, 0.0, 0.2929, 1.0, 0.2929, 0.0, 0.134, 1.0, 0.134, 1.0, 0.03407, 0.0, 0.03407, 0.0, 0.03407, 1.0, 0.03407, 1.0, 0.0, 0.0, 0.0, 0.0, 1.0, 0.0, 0.0, 1.0, 0.0, 1.0, 1.0, 0.0, 0.9659, 1.0, 0.9659, 1.0, 0.866, 0.0, 0.866, 0.0, 0.7412, 1.0, 0.7412, 1.0, 0.5, 0.0, 0.5, 0.0, 0.2929, 1.0, 0.2929, 1.0, 0.134, 0.0, 0.134, 1.0, 0.03407, 0.0, 0.03407, 0.0, 0.134, 1.0, 0.134, 1.0, 0.866, 0.0, 0.866, 0.0, 0.9659, 1.0, 0.9659, 0.5, 0.7071, 0.5469, 0.7071, 0.4411, 0.489, 0.3832, 0.489, 0.0, 0.5, 1.0, 0.5, 1.0, 0.2929, 0.0, 0.2929, 1.0, 0.9659, 0.0, 0.9659, 0.0, 1.0, 1.0, 1.0, 0.0, 0.2588, 1.0, 0.2588, 1.0, 0.0, 0.0, 0.0, 1.0, 0.5, 0.0, 0.5, 0.0, 0.7412, 1.0, 0.7412, 1.0, 0.7071, 0.0, 0.7071, 0.0, 0.866, 1.0, 0.866, 0.0, 0.2929, 1.0, 0.2929, 1.0, 0.5, 0.0, 0.5, 0.0, 0.03407, 1.0, 0.03407, 1.0, 0.134, 0.0, 0.134, 0.5449, 0.489, 0.4411, 0.489, 0.5469, 0.7071, 0.6311, 0.7071, 0.0006058, 0.01482, 0.002382, 0.01, 0.005207, 0.005858, 0.01076, 0.01211, 0.007937, 0.01625, 1.0, 1.0, 0.0, 1.0, 0.0, 0.0, 1.0, 0.0, 0.0, 0.7412, 1.0, 0.7412, 1.0, 1.0, 0.0, 1.0, 1.0, 0.9659, 0.0, 0.9659, 0.0, 1.0, 1.0, 1.0, 0.0, 0.0, 1.0, 0.0, 1.0, 0.03407, 0.0, 0.03407, 1.0, 0.0, 0.0, 0.0, 0.0, 1.0, 1.0, 1.0, 1.0, 0.2929, 0.0, 0.2929, 0.0, 0.5, 1.0, 0.5, 1.0, 0.134, 0.0, 0.134, 0.0, 0.03407, 1.0, 0.03407, 1.0, 0.2588, 0.0, 0.2588, 0.0, 0.0, 1.0, 0.0, 0.0, 0.866, 1.0, 0.866, 1.0, 0.9659, 0.0, 0.9659, 0.0, 0.134, 1.0, 0.134, 1.0, 0.2929, 0.0, 0.2929, 1.0, 0.2929, 0.0, 0.2929, 0.0, 0.134, 1.0, 0.134, 1.0, 0.0, 1.0, 1.0, 0.0, 1.0, 0.0, 0.0, 1.0, 0.7412, 0.0, 0.7412, 0.0, 1.0, 1.0, 1.0, 0.0, 0.2588, 1.0, 0.2588, 1.0, 0.5, 0.0, 0.5, 1.0, 0.2588, 0.0, 0.2588, 0.0, 0.5, 1.0, 0.5, 0.0, 0.9659, 1.0, 0.9659, 1.0, 1.0, 0.0, 1.0, 0.006474, 0.8661, 1.0, 0.866, 1.0, 0.9659, 0.006474, 0.9659, 0.7071, 0.1931, 0.7071, 0.3458, 0.8723, 0.2392, 0.8723, 0.1336, 0.0, 0.5, 1.0, 0.5, 1.0, 0.2929, 0.0, 0.2929, 0.0, 0.2929, 1.0, 0.2929, 1.0, 0.134, 0.0, 0.134, 1.0, 0.7412, 0.0, 0.7412, 0.0, 1.0, 1.0, 1.0, 0.0, 0.9659, 1.0, 0.9659, 1.0, 0.866, 0.0, 0.866, 1.0, 1.0, 0.0, 1.0, 0.0, 0.7412, 1.0, 0.7412, 0.0, 0.7412, 1.0, 0.7412, 1.0, 1.0, 0.0, 1.0, 0.0, 0.2588, 1.0, 0.2588, 1.0, 0.0, 0.0, 0.0, 0.006474, 0.9659, 1.0, 0.9659, 1.0, 1.0, 0.006474, 1.0, 1.0, 0.2588, 0.0, 0.2588, 0.0, 0.5, 1.0, 0.5, 0.0, 0.2929, 1.0, 0.2929, 1.0, 0.134, 0.0, 0.134, 0.0, 0.03407, 1.0, 0.03407, 1.0, 0.134, 0.0, 0.134, 1.0, 0.0, 0.0, 0.0, 0.0, 1.0, 1.0, 1.0, 0.0, 0.5, 1.0, 0.5, 1.0, 0.2929, 0.0, 0.2929, 1.0, 0.866, 0.0, 0.866, 0.0, 0.9659, 1.0, 0.9659, 0.489, 0.2382, 0.489, 0.4266, 0.7071, 0.3458, 0.7071, 0.1931, 0.9976, 0.99, 0.9994, 0.9852, 0.9949, 0.9789, 0.9932, 0.9837, 1.0, 0.5, 0.0, 0.5, 0.0, 0.7071, 1.0, 0.7071, 1.0, 0.5017, 1.0, 1.0, 0.0, 0.0, 0.4983, 0.0, 1.0, 0.7071, 0.0, 0.7071, 0.0, 0.866, 1.0, 0.866, 1.0, 0.03407, 0.0, 0.03407, 0.0, 0.134, 1.0, 0.134, 1.0, 1.0, 0.0, 1.0, 0.0, 0.0, 1.0, 0.0, 0.0, 0.7071, 1.0, 0.7071, 1.0, 0.5, 0.0, 0.5, 0.002534, 0.5727, 1.0, 0.5, 1.0, 0.7412, 0.002534, 0.781, 1.0, 0.134, 0.004635, 0.2127, 0.004635, 0.09651, 1.0, 0.2929, 0.004635, 0.3674, 0.004635, 0.2127, 1.0, 0.2929, 0.004635, 0.2127, 1.0, 0.134, 1.0, 0.5, 0.0, 0.7765, 0.004635, 0.3674, 1.0, 0.5, 0.004635, 0.3674, 1.0, 0.2929, 1.0, 0.7412, 0.004635, 0.6959, 0.0, 0.7765, 1.0, 0.7412, 0.004635, 0.8461, 0.004635, 0.6959, 1.0, 0.7412, 0.0, 0.7765, 1.0, 0.5, 0.3832, 0.489, 0.2929, 0.0, 0.134, 0.0, 0.296, 0.489, 1.0, 0.02442, 1.0, 0.0, 0.7412, 0.03407, 0.5, 0.134, 1.0, 0.02442, 0.7412, 0.03407, 0.02442, 1.0, 0.134, 0.5, 0.03407, 0.7412, 0.02442, 1.0, 0.03407, 0.7412, 0.0, 1.0, 0.5551, 0.2064, 1.0, 0.0965, 1.0, 0.02442, 0.5551, 0.2064, 1.0, 0.2127, 1.0, 0.0965, 0.5551, 0.2064, 1.0, 0.02442, 0.5, 0.134, 0.2929, 0.6802, 0.2929, 0.7071, 0.5, 0.866, 0.511, 0.8391, 0.3585, 0.3549, 1.0, 0.2127, 0.5551, 0.2064, 0.2402, 0.4996, 1.0, 0.2127, 0.3585, 0.3549, 0.1421, 0.6971, 0.02442, 1.0, 0.09651, 1.0, 0.1421, 0.6971, 0.09651, 1.0, 0.2127, 1.0, 0.1421, 0.6971, 0.134, 0.5, 0.02442, 1.0, 0.1421, 0.6971, 0.2127, 1.0, 0.2402, 0.4996, 0.1421, 0.6971, 0.2402, 0.4996, 0.134, 0.5, 0.4752, 0.6543, 1.0, 0.3674, 1.0, 0.2127, 0.4752, 0.6543, 0.7765, 0.7765, 1.0, 0.3674, 0.4752, 0.6543, 0.2127, 1.0, 0.3674, 1.0, 0.4752, 0.6543, 0.3674, 1.0, 0.7765, 0.7765, 0.4752, 0.6543, 1.0, 0.2127, 0.2402, 0.4996, 0.4752, 0.6543, 0.2402, 0.4996, 0.2127, 1.0, 0.0, 1.0, 0.2649, 0.2649, 1.0, 0.0, 0.0, 0.134, 1.0, 0.134, 1.0, 0.2929, 0.0, 0.2929, 0.7071, 0.6542, 0.7071, 0.7864, 0.8723, 0.8523, 0.8723, 0.7608, 0.7071, 0.6234, 0.1277, 0.4459, 0.134, 0.5, 0.2929, 0.7071, 0.2929, 0.6802, 0.9978, 0.5727, 0.004094, 0.5714, 0.004094, 0.3834, 0.9978, 0.3851, 1.0, 0.03019, 0.004094, 0.01191, 0.9978, 0.01346, 0.9978, 0.1071, 0.004094, 0.2255, 0.0, 0.1055, 0.9978, 0.1071, 0.0, 0.1055, 0.004094, 0.04735, 0.9978, 0.2274, 0.004094, 0.2255, 0.9978, 0.1071, 0.9978, 0.3851, 0.004094, 0.3834, 0.004094, 0.2255, 0.9978, 0.2274, 0.9978, 0.1071, 0.004094, 0.04735, 0.004094, 0.01191, 1.0, 0.03019, 1.0, 0.5, 0.0, 0.5, 0.0, 0.7412, 1.0, 0.7412, 1.0, 1.0, 0.2542, 0.7458, 0.0, 0.0, 1.0, 1.0, 0.0, 1.0, 0.0, 0.9659, 1.0, 0.9659, 0.5, 0.7071, 0.4293, 0.7071, 0.3832, 0.7071, 0.5734, 0.8723, 0.6542, 0.8723, 1.0, 0.9757, 1.0, 1.0, 0.7412, 0.9659, 0.5, 0.866, 1.0, 0.9757, 0.7412, 0.9659, 0.02426, 0.0, 0.134, 0.5, 0.03407, 0.2588, 0.02426, 0.0, 0.03407, 0.2588, 0.0, 0.0, 0.8781, 0.1219, 1.0, 0.4503, 0.5497, 0.0, 0.6847, 0.8541, 1.0, 0.9041, 1.0, 0.9757, 0.6847, 0.8541, 1.0, 0.7886, 1.0, 0.9041, 0.6847, 0.8541, 1.0, 0.9757, 0.5, 0.866, 0.5296, 0.7795, 1.0, 0.7886, 0.6847, 0.8541, 0.5296, 0.7795, 0.6847, 0.8541, 0.5, 0.866, 0.2059, 0.4452, 0.02426, 0.0, 0.09588, 0.0, 0.2059, 0.4452, 0.09588, 0.0, 0.2114, 0.0, 0.5, 0.134, 0.5453, 0.189, 0.3426, 0.3426, 0.2929, 0.2929, 0.2059, 0.4452, 0.134, 0.5, 0.02426, 0.0, 0.2059, 0.4452, 0.2114, 0.0, 0.3562, 0.6438, 0.6741, 0.5401, 1.0, 0.6349, 1.0, 0.7886, 0.6741, 0.5401, 1.0, 0.4503, 1.0, 0.6349, 0.6741, 0.5401, 1.0, 0.7886, 0.5296, 0.7795, 0.489, 0.08776, 0.489, 0.2129, 0.489, 0.2382, 0.7071, 0.1931, 0.7071, 0.07114, 0.554, 0.446, 0.2114, 0.0, 0.3651, 0.0, 0.554, 0.446, 0.3651, 0.0, 0.5497, 0.0, 1.0, 0.5, 0.0, 0.5, 0.0, 0.7412, 1.0, 0.7412, 0.554, 0.446, 0.3562, 0.6438, 0.2114, 0.0, 0.3585, 0.3549, 0.5551, 0.2064, 0.5, 0.134, 0.2929, 0.2929, 1.0, 0.03407, 0.002534, 0.1071, 0.0, 0.03019, 1.0, 0.03407, 0.0, 0.03019, 0.002534, 0.01346, 1.0, 0.134, 0.002534, 0.1071, 1.0, 0.03407, 1.0, 0.2929, 0.002534, 0.3851, 0.002534, 0.2274, 1.0, 0.5, 0.002534, 0.5727, 0.002534, 0.3851, 1.0, 0.5, 0.002534, 0.3851, 1.0, 0.2929, 0.7071, 0.3458, 0.7071, 0.3613, 0.7071, 0.5, 0.866, 0.5, 1.0, 0.03407, 0.0, 0.03407, 0.0, 0.0, 1.0, 0.0, 1.0, 0.134, 0.004635, 0.09651, 0.004635, 0.02442, 1.0, 0.03407, 0.7412, 0.9659, 1.0, 1.0, 1.0, 0.9659, 0.7412, 0.9659, 1.0, 0.9659, 1.0, 0.866, 0.7412, 0.0, 1.0, 0.7071, 1.0, 0.5, 0.7412, 0.0, 1.0, 0.5, 1.0, 0.2588, 0.7412, 0.0, 1.0, 0.2588, 1.0, 0.0, 0.0, 0.0, 0.03407, 0.2588, 0.03407, 0.0, 0.511, 0.8391, 0.5, 0.866, 0.7412, 0.9659, 0.9999, 0.2929, 0.8274, 0.2929, 0.7871, 0.511, 0.9999, 0.511, 0.511, 0.7952, 0.511, 0.8391, 0.7412, 0.9659, 0.511, 0.7608, 0.7412, 0.9659, 1.0, 0.866, 0.511, 0.7608, 0.511, 0.7952, 0.7412, 0.9659, 0.7071, 0.9528, 0.489, 0.9418, 0.489, 0.08776, 0.7071, 0.07114, 0.511, 0.7105, 0.511, 0.7608, 1.0, 0.866, 0.7071, 0.07114, 0.7071, 0.1931, 0.8723, 0.1194, 0.866, 0.0, 0.511, 0.5966, 1.0, 0.7071, 0.7412, 0.0, 0.511, 0.5966, 0.511, 0.6168, 1.0, 0.7071, 0.489, 0.7871, 0.489, 0.9418, 0.7071, 0.9528, 0.7071, 0.8274, 0.511, 0.4598, 0.511, 0.5966, 0.7412, 0.0, 0.511, 0.4266, 0.7412, 0.0, 0.5, 0.0, 0.511, 0.4266, 0.5, 0.0, 0.2929, 0.0, 0.511, 0.4266, 0.511, 0.4598, 0.7412, 0.0, 0.511, 0.4266, 0.2929, 0.0, 0.511, 0.4598, 0.6542, 0.8723, 0.6866, 0.8723, 0.6311, 0.7071, 0.5469, 0.7071, 0.5, 0.7071, 0.2929, 0.4837, 0.511, 0.4598, 0.2929, 0.0, 0.2929, 0.4837, 0.511, 0.5966, 0.511, 0.4598, 0.0, 0.2929, 1.0, 0.2929, 1.0, 0.134, 0.8806, 0.1277, 0.8274, 0.2929, 0.1277, 0.4459, 0.2929, 0.6802, 0.2929, 0.6447, 0.1277, 0.4266, 0.03407, 0.2588, 0.1277, 0.4459, 0.8723, 0.8523, 0.8723, 0.9673, 0.9659, 0.7412, 0.8723, 0.7608, 0.0, 0.0, 1.0, 0.0, 1.0, 1.0, 0.0, 1.0, 0.5734, 0.511, 0.787, 0.511, 0.8273, 0.2929, 0.6542, 0.2929, 0.1277, 0.3458, 0.134, 0.0, 0.03407, 0.0, 1.0, 0.7412, 0.0, 0.7412, 0.0, 1.0, 1.0, 1.0, 0.5733, 0.511, 0.3832, 0.511, 0.2929, 1.0, 0.5, 1.0, 0.511, 0.8391, 0.511, 0.7952, 0.2929, 0.6447, 0.2929, 0.6802, 0.0, 0.7412, 1.0, 0.7412, 1.0, 0.5, 0.0, 0.5, 0.9978, 1.0, 0.004094, 1.0, 0.004094, 0.7803, 0.9978, 0.781, 0.03407, 0.7412, 0.0, 1.0, 0.03407, 1.0, 0.03407, 0.7412, 0.03407, 1.0, 0.134, 1.0, 0.2929, 1.0, 0.03407, 0.7412, 0.134, 1.0, 1.0, 0.7412, 0.5, 1.0, 0.7412, 1.0, 1.0, 0.7412, 0.7412, 1.0, 1.0, 1.0, 1.0, 0.0, 0.7412, 0.03407, 1.0, 0.03407, 0.2392, 0.511, 0.2929, 0.2929, 0.134, 0.5, 0.2392, 0.511, 0.134, 0.5, 0.03407, 0.7412, 0.3832, 0.511, 0.03407, 0.7412, 0.2929, 1.0, 0.3832, 0.511, 0.2392, 0.511, 0.03407, 0.7412, 0.3832, 0.511, 0.2929, 0.2929, 0.2392, 0.511, 0.0, 0.7071, 0.489, 0.6168, 0.489, 0.4457, 0.0, 0.5, 0.5734, 0.511, 0.5, 1.0, 1.0, 0.7412, 0.5, 0.2929, 0.5, 0.134, 0.2929, 0.2929, 0.5, 0.2929, 0.2929, 0.2929, 0.3832, 0.511, 0.787, 0.511, 0.5734, 0.511, 1.0, 0.7412, 0.6541, 0.2929, 0.5, 0.134, 0.5, 0.2929, 0.9999, 0.511, 0.7871, 0.511, 1.0, 0.7412, 0.3832, 0.511, 0.5733, 0.511, 0.6541, 0.2929, 0.5, 0.2929, 0.7608, 0.1277, 0.7412, 0.03407, 0.5, 0.134, 0.7608, 0.1277, 0.5, 0.134, 0.6541, 0.2929, 0.9978, 0.781, 0.004094, 0.7803, 0.004094, 0.5714, 0.9978, 0.5727, 0.8806, 0.1277, 0.7412, 0.03407, 0.7608, 0.1277, 0.8806, 0.1277, 1.0, 0.03407, 0.7412, 0.03407, 0.511, 0.6168, 0.511, 0.7105, 1.0, 0.866, 1.0, 0.7071, 0.0, 0.5, 1.0, 0.5, 1.0, 0.2588, 0.0, 0.2588, 0.5, 0.0, 0.2929, 0.0, 0.4411, 0.489, 0.5449, 0.489, 1.0, 0.2588, 0.006474, 0.3827, 0.006474, 0.1951, 1.0, 0.5, 0.006474, 0.5556, 0.006474, 0.3827, 1.0, 0.5, 0.006474, 0.3827, 1.0, 0.2588, 1.0, 0.7071, 0.0, 0.7072, 0.006474, 0.5556, 1.0, 0.7071, 0.006474, 0.5556, 1.0, 0.5, 1.0, 0.866, 0.006474, 0.8661, 0.0, 0.7072, 1.0, 0.866, 0.0, 0.7072, 1.0, 0.7071, 0.489, 0.4266, 0.489, 0.4457, 0.7071, 0.3613, 0.7071, 0.3458, 0.7412, 0.03407, 1.0, 0.0, 1.0, 0.01922, 0.1686, 1.0, 1.0, 0.1686, 0.6465, 0.6465, 0.5, 0.134, 1.0, 0.01922, 1.0, 0.07614, 0.5, 0.134, 0.7412, 0.03407, 1.0, 0.01922, 0.01922, 1.0, 0.134, 0.5, 0.07614, 1.0, 0.03407, 0.7412, 0.134, 0.5, 0.01922, 1.0, 0.0, 1.0, 0.03407, 0.7412, 0.01922, 1.0, 0.5453, 0.189, 1.0, 0.07614, 1.0, 0.1686, 0.5453, 0.189, 0.5, 0.134, 1.0, 0.07614, 0.2929, 0.2929, 0.3426, 0.3426, 0.189, 0.5453, 0.134, 0.5, 0.3426, 0.3426, 1.0, 0.1686, 0.1686, 1.0, 0.3426, 0.3426, 0.5453, 0.189, 1.0, 0.1686, 0.189, 0.5453, 0.1686, 1.0, 0.07614, 1.0, 1.0, 0.03407, 0.002534, 0.01346, 0.002534, 0.00337, 1.0, 0.0, 0.189, 0.5453, 0.3426, 0.3426, 0.1686, 1.0, 0.189, 0.5453, 0.07614, 1.0, 0.134, 0.5, 1.0, 0.4824, 1.0, 1.0, 0.4824, 1.0, 0.0, 1.0, 1.0, 1.0, 1.0, 0.0, 0.0, 0.0, 0.2929, 0.2929, 1.0, 0.0, 0.0, 1.0, 1.0, 0.5, 0.0, 0.6465, 0.007311, 0.5001, 1.0, 0.2929, 0.007311, 0.1686, 0.0, 0.6465, 1.0, 0.2929, 0.0, 0.6465, 1.0, 0.5, 1.0, 0.134, 0.007311, 0.07614, 0.007311, 0.1686, 1.0, 0.134, 0.007311, 0.1686, 1.0, 0.2929, 1.0, 0.03407, 0.007311, 0.01922, 0.007311, 0.07614, 1.0, 0.03407, 0.007311, 0.07614, 1.0, 0.134, 1.0, 0.2588, 0.006474, 0.1951, 0.006474, 0.0, 1.0, 0.0, 0.4411, 0.489, 0.2929, 0.0, 0.3832, 0.489, 0.296, 0.489, 0.2392, 0.489, 0.3832, 0.7071, 0.4293, 0.7071, 0.5449, 0.489, 1.0, 0.2588, 0.5, 0.0, 0.0, 0.7071, 1.0, 0.7071, 1.0, 0.866, 0.0, 0.866, 0.2402, 0.4996, 0.3585, 0.3549, 0.2929, 0.2929, 0.134, 0.5, 0.6565, 0.489, 1.0, 0.5, 1.0, 0.2588, 0.2929, 0.576, 0.2929, 0.6447, 0.511, 0.7952, 0.511, 0.7608, 0.511, 0.7105, 1.0, 0.9659, 0.7412, 0.9659, 1.0, 1.0, 0.6565, 0.489, 0.5449, 0.489, 0.6311, 0.7071, 0.6565, 0.489, 1.0, 0.2588, 0.5449, 0.489, 0.03407, 0.0, 0.0, 0.0, 0.03407, 0.2588, 0.7412, 0.0, 0.5, 0.0, 1.0, 0.2588, 1.0, 0.0, 0.7412, 0.0, 1.0, 0.2588, 0.5734, 0.8723, 0.5, 0.866, 0.7412, 0.9659, 0.6311, 0.7071, 0.6866, 0.8723, 1.0, 0.866, 1.0, 0.7071, 0.489, 0.3832, 0.0, 0.2929, 0.0, 0.5, 0.489, 0.5354, 0.489, 0.9418, 0.0, 0.2588, 0.2588, 0.0, 0.489, 0.08776, 0.6866, 0.8723, 1.0, 0.9659, 1.0, 0.866, 0.3562, 0.6438, 0.5296, 0.7795, 0.5, 0.866, 0.2929, 0.7071, 1.0, 0.7412, 0.0, 0.7412, 0.0, 1.0, 1.0, 1.0, 0.1541, 0.489, 0.03407, 0.2588, 0.134, 0.5, 0.1541, 0.489, 0.134, 0.5, 0.2929, 0.7071, 0.1861, 0.489, 0.03407, 0.2588, 0.1541, 0.489, 0.1861, 0.489, 0.1541, 0.489, 0.2929, 0.7071, 1.0, 0.5, 0.0, 0.5, 0.0, 0.2929, 1.0, 0.2929, 0.2392, 0.489, 0.03407, 0.2588, 0.1861, 0.489, 0.2392, 0.489, 0.2929, 0.7071, 0.3832, 0.7071, 0.2392, 0.489, 0.1861, 0.489, 0.2929, 0.7071, 0.134, 0.5, 0.1277, 0.4459, 1.0, 0.03407, 1.0, 0.03407, 0.8806, 0.1277, 1.0, 0.9659, 0.9659, 1.0, 0.8723, 0.9673, 0.0, 0.866, 0.866, 0.0, 0.8723, 0.1194, 0.1277, 0.4266, 0.1277, 0.3983, 0.1277, 0.3458, 0.03407, 0.0, 0.03407, 0.2588, 0.0006058, 0.9852, 0.0, 0.98, 0.0, 0.02, 0.0006058, 0.01482, 0.007937, 0.01625, 0.006161, 0.02107, 0.005556, 0.02625, 0.005556, 0.9737, 0.006161, 0.9789, 0.007937, 0.9837, 0.01076, 0.9879, 0.01444, 0.9911, 0.01873, 0.9931, 0.02333, 0.9938, 0.9778, 0.9938, 0.9824, 0.9931, 0.9867, 0.9911, 0.9903, 0.9879, 0.9932, 0.9837, 0.9949, 0.9789, 0.9956, 0.9737, 0.9956, 0.02625, 0.9949, 0.02107, 0.9932, 0.01625, 0.9903, 0.01211, 0.9867, 0.008929, 0.9824, 0.006931, 0.9778, 0.00625, 0.02333, 0.00625, 0.01873, 0.006931, 0.01444, 0.008929, 0.01076, 0.01211, 0.005207, 0.005858, 0.008889, 0.002679, 0.01318, 0.0006815, 0.01778, 0.0, 0.9822, 0.0, 0.9868, 0.0006815, 0.9911, 0.002679, 0.9948, 0.005858, 0.9976, 0.01, 0.9994, 0.01482, 1.0, 0.02, 1.0, 0.98, 0.9994, 0.9852, 0.9976, 0.99, 0.9948, 0.9941, 0.9911, 0.9973, 0.9868, 0.9993, 0.9822, 1.0, 0.01778, 1.0, 0.01318, 0.9993, 0.008889, 0.9973, 0.005207, 0.9941, 0.002382, 0.99, 0.296, 0.489, 0.03407, 0.2588, 0.2392, 0.489, 0.0, 0.2929, 1.0, 0.2929, 1.0, 0.5, 0.0, 0.5, 1.0, 0.5, 0.0, 0.5, 0.0, 0.7071, 1.0, 0.7071, 0.0, 0.5, 1.0, 0.5, 1.0, 0.7412, 0.0, 0.7412, 0.0, 1.0, 1.0, 1.0, 1.0, 0.9659, 0.0, 0.9659, 1.0, 0.0, 0.0, 0.0, 0.0, 0.2588, 1.0, 0.2588, 0.8806, 0.1277, 0.7608, 0.1277, 0.6542, 0.2929, 0.8273, 0.2929, 0.002534, 0.781, 1.0, 0.7412, 1.0, 1.0, 0.002534, 1.0, 0.489, 0.08776, 0.2588, 0.0, 0.489, 0.2129, 0.9659, 0.0, 0.9659, 0.2588, 1.0, 0.0, 0.0, 0.9659, 0.0, 1.0, 0.2588, 0.9659, 0.0, 0.866, 0.0, 0.9659, 0.2588, 0.9659, 0.0, 0.7071, 0.0, 0.866, 0.2588, 0.9659, 0.0, 0.2588, 0.0, 0.5, 0.2588, 0.0, 0.0, 0.0, 0.0, 0.2588, 0.2588, 0.0, 0.8723, 0.2392, 0.866, 0.5, 0.9659, 0.2588, 0.7071, 0.5, 0.7071, 0.7071, 0.866, 0.5, 0.8723, 0.1336, 0.8723, 0.2392, 0.9659, 0.2588, 0.8723, 0.1194, 0.9659, 0.2588, 0.9659, 0.0, 0.489, 0.7608, 0.2588, 0.9659, 0.5, 0.866, 0.489, 0.7608, 0.5, 0.866, 0.7071, 0.7071, 0.6866, 0.8723, 0.6542, 0.8723, 0.5734, 0.8723, 0.7412, 0.9659, 1.0, 0.9659, 0.554, 0.446, 0.5497, 0.0, 1.0, 0.4503, 0.6741, 0.5401, 0.7071, 0.3458, 0.866, 0.5, 0.8723, 0.2392, 0.489, 0.6286, 0.2588, 0.9659, 0.489, 0.7608, 0.489, 0.6286, 0.489, 0.7608, 0.7071, 0.7071, 0.489, 0.6286, 0.0, 0.7071, 0.2588, 0.9659, 0.489, 0.6168, 0.7071, 0.7071, 0.7071, 0.5, 0.489, 0.6168, 0.489, 0.6286, 0.7071, 0.7071, 0.489, 0.6168, 0.0, 0.7071, 0.489, 0.6286, 1.0, 0.0, 1.0, 1.0, 0.0, 1.0, 0.0, 0.0, 0.1277, 0.3983, 0.1277, 0.4266, 0.1277, 0.4459, 0.2929, 0.6447, 0.2929, 0.576, 0.007311, 0.01922, 1.0, 0.03407, 1.0, 0.0, 0.007311, 0.0, 0.5, 0.866, 0.5734, 0.8723, 0.3832, 0.7071, 0.2929, 0.7071, 0.2059, 0.4452, 0.3562, 0.6438, 0.2929, 0.7071, 0.134, 0.5, 1.0, 0.9659, 0.0, 0.9659, 0.0, 1.0, 1.0, 1.0, 0.489, 0.4266, 0.0, 0.5, 0.489, 0.4457, 0.554, 0.446, 0.6741, 0.5401, 0.5296, 0.7795, 0.3562, 0.6438, 0.489, 0.4266, 0.2588, 0.0, 0.0, 0.5, 1.0, 0.2929, 0.0, 0.2929, 0.0, 0.5, 1.0, 0.5, 0.489, 0.2382, 0.2588, 0.0, 0.489, 0.4266, 0.494, 1.0, 0.0, 1.0, 1.0, 0.0, 1.0, 0.494, 0.489, 0.2129, 0.2588, 0.0, 0.489, 0.2382, 1.0, 0.2588, 0.0, 0.2588, 0.0, 0.5, 1.0, 0.5, 1.0, 0.2588, 0.0, 0.2588, 0.0, 0.0, 1.0, 0.0, 0.1277, 0.3458, 0.1277, 0.3983, 0.2929, 0.576, 0.2929, 0.4837, 0.489, 0.2392, 0.5, 0.134, 0.2588, 0.03407, 0.489, 0.2392, 0.2588, 0.03407, 0.489, 0.3599, 0.489, 0.2392, 0.489, 0.3599, 0.7071, 0.2929, 0.9659, 0.7412, 0.9659, 1.0, 1.0, 1.0, 0.0, 0.7412, 0.0, 1.0, 0.2588, 1.0, 0.0, 0.5, 0.0, 0.7412, 0.2588, 1.0, 0.0, 0.134, 0.0, 0.2929, 0.2588, 0.03407, 0.0, 0.03407, 0.0, 0.134, 0.2588, 0.03407, 0.0, 0.0, 0.0, 0.03407, 0.2588, 0.03407, 0.8723, 0.9673, 0.9659, 1.0, 0.9659, 0.7412, 0.8723, 0.7608, 0.9659, 0.7412, 0.866, 0.5, 0.004635, 0.8461, 1.0, 0.7412, 1.0, 1.0, 0.004635, 1.0, 0.1277, 0.3458, 0.2929, 0.4837, 0.2929, 0.0, 0.134, 0.0, 0.489, 0.5354, 0.489, 0.5734, 0.7071, 0.6542, 0.7071, 0.6234, 0.7071, 0.8274, 0.7071, 0.9528, 0.866, 1.0, 0.8723, 0.9673, 0.8723, 0.8523, 0.7071, 0.7864, 0.489, 0.5734, 0.489, 0.7365, 0.7071, 0.7864, 0.7071, 0.6542, 1.0, 0.866, 0.866, 1.0, 0.7071, 0.9528, 0.7071, 0.07114, 0.7071, 0.6234, 0.8723, 0.7608, 0.866, 0.5, 0.6565, 0.489, 0.6311, 0.7071, 1.0, 0.7071, 1.0, 0.5, 0.489, 0.7871, 0.2588, 1.0, 0.489, 0.9418, 1.0, 0.2929, 0.002534, 0.2274, 0.002534, 0.1071, 1.0, 0.134, 0.489, 0.7365, 0.2588, 1.0, 0.489, 0.7871, 0.0, 0.03407, 1.0, 0.03407, 1.0, 0.0, 0.0, 0.0, 0.7071, 0.5, 0.866, 0.5, 0.7071, 0.2929, 0.7071, 0.5, 0.7071, 0.6234, 0.866, 0.5, 0.489, 0.5734, 0.2588, 1.0, 0.489, 0.7365, 0.489, 0.5734, 0.0, 0.5, 0.2588, 1.0, 1.0, 0.0, 0.0, 0.0, 0.0, 0.03407, 1.0, 0.03407, 1.0, 0.03407, 0.004635, 0.02442, 0.004635, 0.0, 1.0, 0.0, 0.489, 0.3832, 0.489, 0.5354, 0.7071, 0.6234, 0.7071, 0.5, 0.489, 0.5354, 0.0, 0.5, 0.489, 0.5734, 1.0, 0.03407, 0.0, 0.03407, 0.0, 0.0, 1.0, 0.0, 0.489, 0.3599, 0.2588, 0.03407, 0.0, 0.2929, 0.489, 0.3599, 0.7071, 0.5, 0.7071, 0.2929, 0.489, 0.3599, 0.0, 0.2929, 0.489, 0.3832, 0.489, 0.3599, 0.489, 0.3832, 0.7071, 0.5, 0.489, 0.2392, 0.7071, 0.2929, 0.5, 0.134, 0.0, 1.0, 0.0, 0.0, 1.0, 0.0, 1.0, 1.0, 0.0, 0.134, 1.0, 0.134, 1.0, 0.03407, 0.0, 0.03407])
me_shape_7_indexedfaceset.materials.append(mat_metal_pins)
me_shape_7_indexedfaceset.materials.append(mat_cap_ceramic_1)
me_shape_7_indexedfaceset.use_remesh_fix_poles = True
me_shape_7_indexedfaceset.use_remesh_preserve_attributes = False
me_shape_7_indexedfaceset.update()

# ---- objects
ob_c_0603_1608metric = bpy.data.objects.new('C_0603_1608Metric', me_shape_7_indexedfaceset)

# ---- transforms, parenting, visibility, modifiers, constraints
ob_c_0603_1608metric.location = (0.0, 0.0, 0.0)
ob_c_0603_1608metric.scale = (2.54, 2.54, 2.54)
ob_c_0603_1608metric.lineart.crease_threshold = 0.0

# ---- collection membership
col_collection.objects.link(ob_c_0603_1608metric)

# ---- scene / render settings (as saved in the file)
scene.frame_start = 1; scene.frame_end = 250; scene.frame_set(1)
scene.render.engine = 'BLENDER_EEVEE_NEXT'
scene.cycles.use_denoising = False
scene.cycles.samples = 128
scene.cycles.sampling_pattern = 'TABULATED_SOBOL'
scene.cycles.use_adaptive_sampling = False
scene.cycles.use_light_tree = False
scene.eevee.ray_tracing_options.trace_max_roughness = 0.0
scene.view_settings.view_transform = 'Filmic'
bpy.context.view_layer.update()

# ---- added for rendering (the .blend has no active camera and no usable light): camera, sun
cam_auto = bpy.data.cameras.new('AutoCamera')
cam_auto.lens = 50.0
cam_auto.sensor_width = 36.0
cam_auto.clip_end = 1000.0
ob_auto_camera = bpy.data.objects.new('AutoCamera', cam_auto)
scene.collection.objects.link(ob_auto_camera)
ob_auto_camera.location = (1.85276, -2.22331, 1.88221)
ob_auto_camera.rotation_euler = (1.09748, -7.21219e-08, 0.694738)
scene.camera = ob_auto_camera
light_auto_sun = bpy.data.lights.new('AutoSun', 'SUN')
light_auto_sun.energy = 3.0
light_auto_sun.angle = 0.0523599
ob_auto_sun = bpy.data.objects.new('AutoSun', light_auto_sun)
scene.collection.objects.link(ob_auto_sun)
ob_auto_sun.rotation_euler = (0.872665, 0.174533, 0.523599)
bpy.context.view_layer.update()
